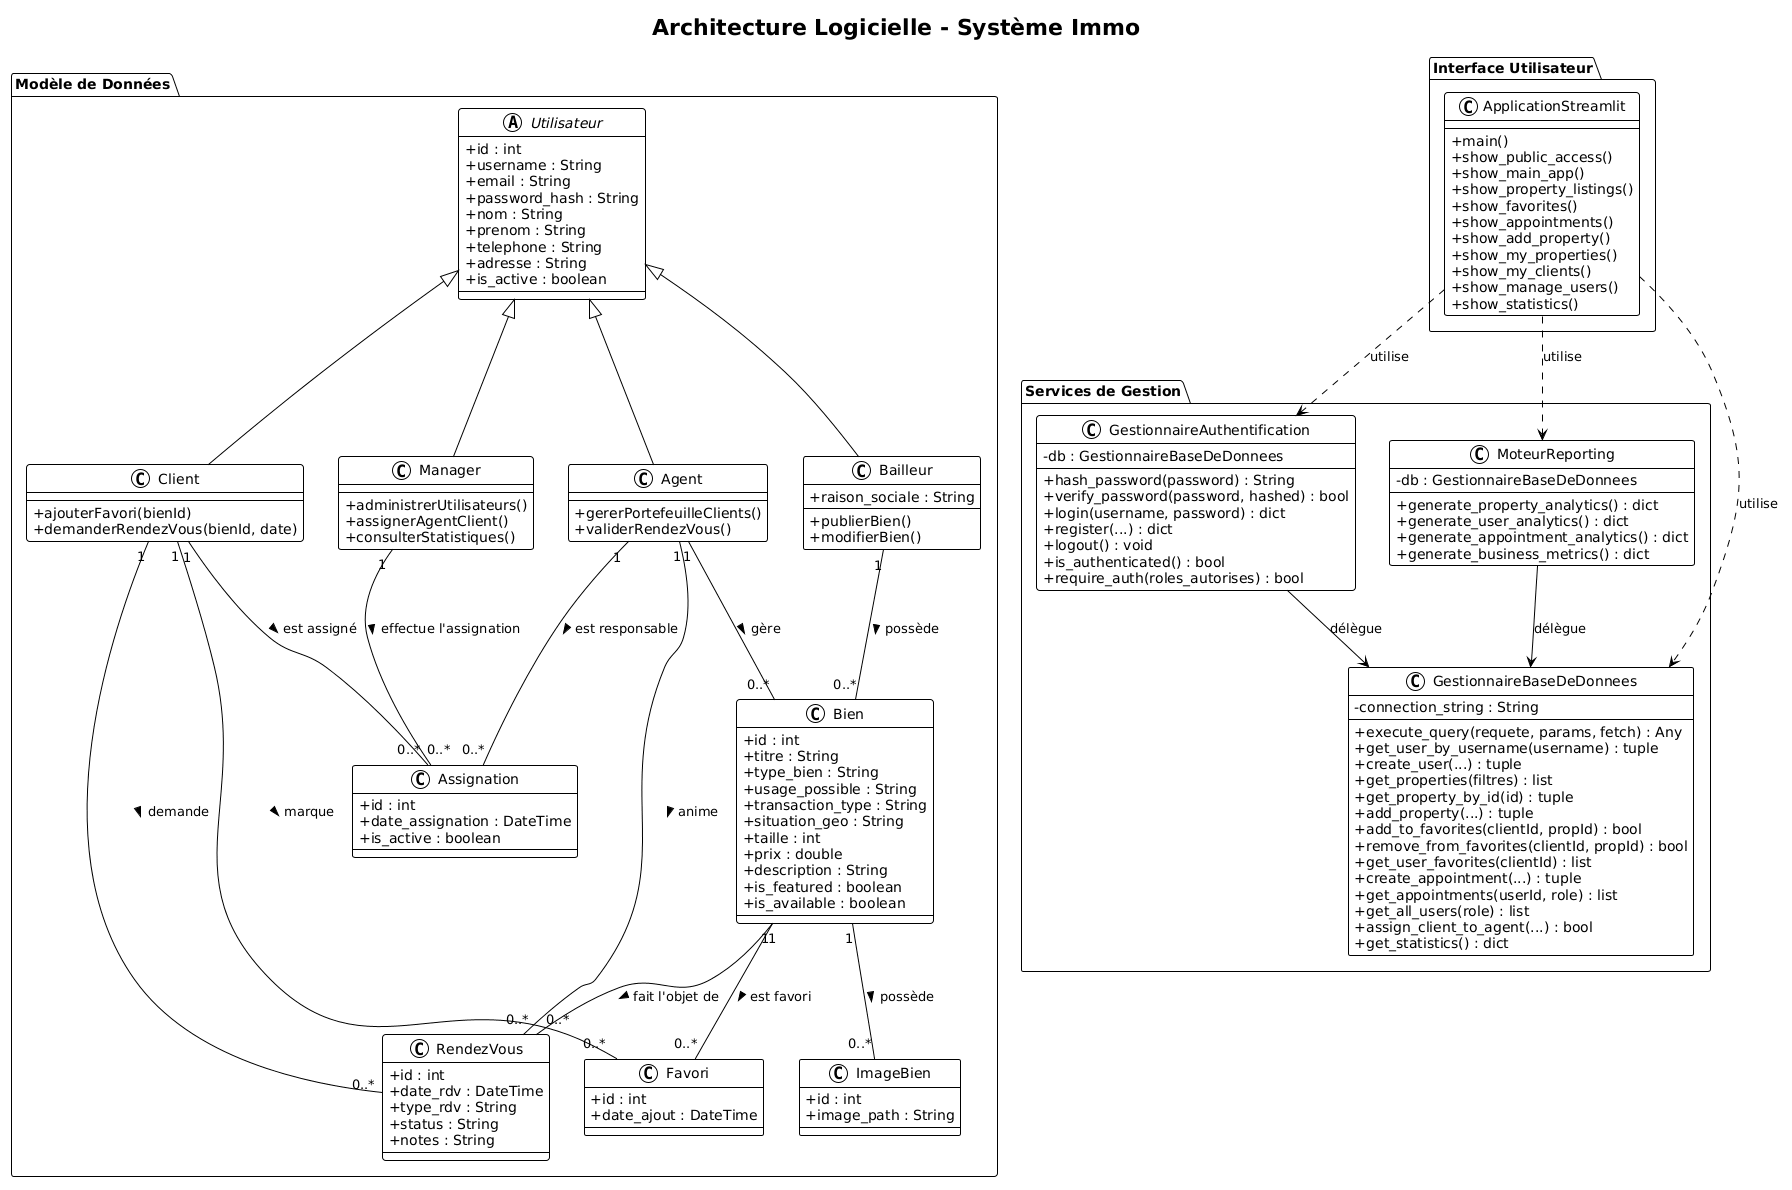

The diagram above was rendered by PlantUML. Its source (embedded in the PNG):
@startuml
!theme plain
skinparam classAttributeIconSize 0
title Architecture Logicielle - Système Immo

' --- Couche Entités (Domaine) ---
package "Modèle de Données" {
  abstract class Utilisateur {
    + id : int
    + username : String
    + email : String
    + password_hash : String
    + nom : String
    + prenom : String
    + telephone : String
    + adresse : String
    + is_active : boolean
  }

  class Client {
    + ajouterFavori(bienId)
    + demanderRendezVous(bienId, date)
  }

  class Bailleur {
    + raison_sociale : String
    + publierBien()
    + modifierBien()
  }

  class Agent {
    + gererPortefeuilleClients()
    + validerRendezVous()
  }

  class Manager {
    + administrerUtilisateurs()
    + assignerAgentClient()
    + consulterStatistiques()
  }

  class Bien {
    + id : int
    + titre : String
    + type_bien : String
    + usage_possible : String
    + transaction_type : String
    + situation_geo : String
    + taille : int
    + prix : double
    + description : String
    + is_featured : boolean
    + is_available : boolean
  }

  class ImageBien {
    + id : int
    + image_path : String
  }

  class RendezVous {
    + id : int
    + date_rdv : DateTime
    + type_rdv : String
    + status : String
    + notes : String
  }

  class Favori {
    + id : int
    + date_ajout : DateTime
  }

  class Assignation {
    + id : int
    + date_assignation : DateTime
    + is_active : boolean
  }

  ' Relations Entités
  Utilisateur <|-- Client
  Utilisateur <|-- Bailleur
  Utilisateur <|-- Agent
  Utilisateur <|-- Manager

  Bailleur "1" -- "0..*" Bien : possède >
  Agent "1" -- "0..*" Bien : gère >
  Bien "1" -- "0..*" ImageBien : possède >
  
  Client "1" -- "0..*" Favori : marque >
  Bien "1" -- "0..*" Favori : est favori >
  
  Client "1" -- "0..*" RendezVous : demande >
  Agent "1" -- "0..*" RendezVous : anime >
  Bien "1" -- "0..*" RendezVous : fait l'objet de >
  
  Client "1" -- "0..*" Assignation : est assigné >
  Agent "1" -- "0..*" Assignation : est responsable >
  Manager "1" -- "0..*" Assignation : effectue l'assignation >
}

' --- Couche Services (Logique Métier) ---
package "Services de Gestion" {
  class GestionnaireBaseDeDonnees {
    - connection_string : String
    + execute_query(requete, params, fetch) : Any
    + get_user_by_username(username) : tuple
    + create_user(...) : tuple
    + get_properties(filtres) : list
    + get_property_by_id(id) : tuple
    + add_property(...) : tuple
    + add_to_favorites(clientId, propId) : bool
    + remove_from_favorites(clientId, propId) : bool
    + get_user_favorites(clientId) : list
    + create_appointment(...) : tuple
    + get_appointments(userId, role) : list
    + get_all_users(role) : list
    + assign_client_to_agent(...) : bool
    + get_statistics() : dict
  }

  class GestionnaireAuthentification {
    - db : GestionnaireBaseDeDonnees
    + hash_password(password) : String
    + verify_password(password, hashed) : bool
    + login(username, password) : dict
    + register(...) : dict
    + logout() : void
    + is_authenticated() : bool
    + require_auth(roles_autorises) : bool
  }

  class MoteurReporting {
    - db : GestionnaireBaseDeDonnees
    + generate_property_analytics() : dict
    + generate_user_analytics() : dict
    + generate_appointment_analytics() : dict
    + generate_business_metrics() : dict
  }
}

' --- Couche Interface ---
package "Interface Utilisateur" {
  class ApplicationStreamlit {
    + main()
    + show_public_access()
    + show_main_app()
    + show_property_listings()
    + show_favorites()
    + show_appointments()
    + show_add_property()
    + show_my_properties()
    + show_my_clients()
    + show_manage_users()
    + show_statistics()
  }
}

' Dépendances Inter-Couches
ApplicationStreamlit ..> GestionnaireAuthentification : utilise
ApplicationStreamlit ..> GestionnaireBaseDeDonnees : utilise
ApplicationStreamlit ..> MoteurReporting : utilise

GestionnaireAuthentification --> GestionnaireBaseDeDonnees : délègue
MoteurReporting --> GestionnaireBaseDeDonnees : délègue
@enduml